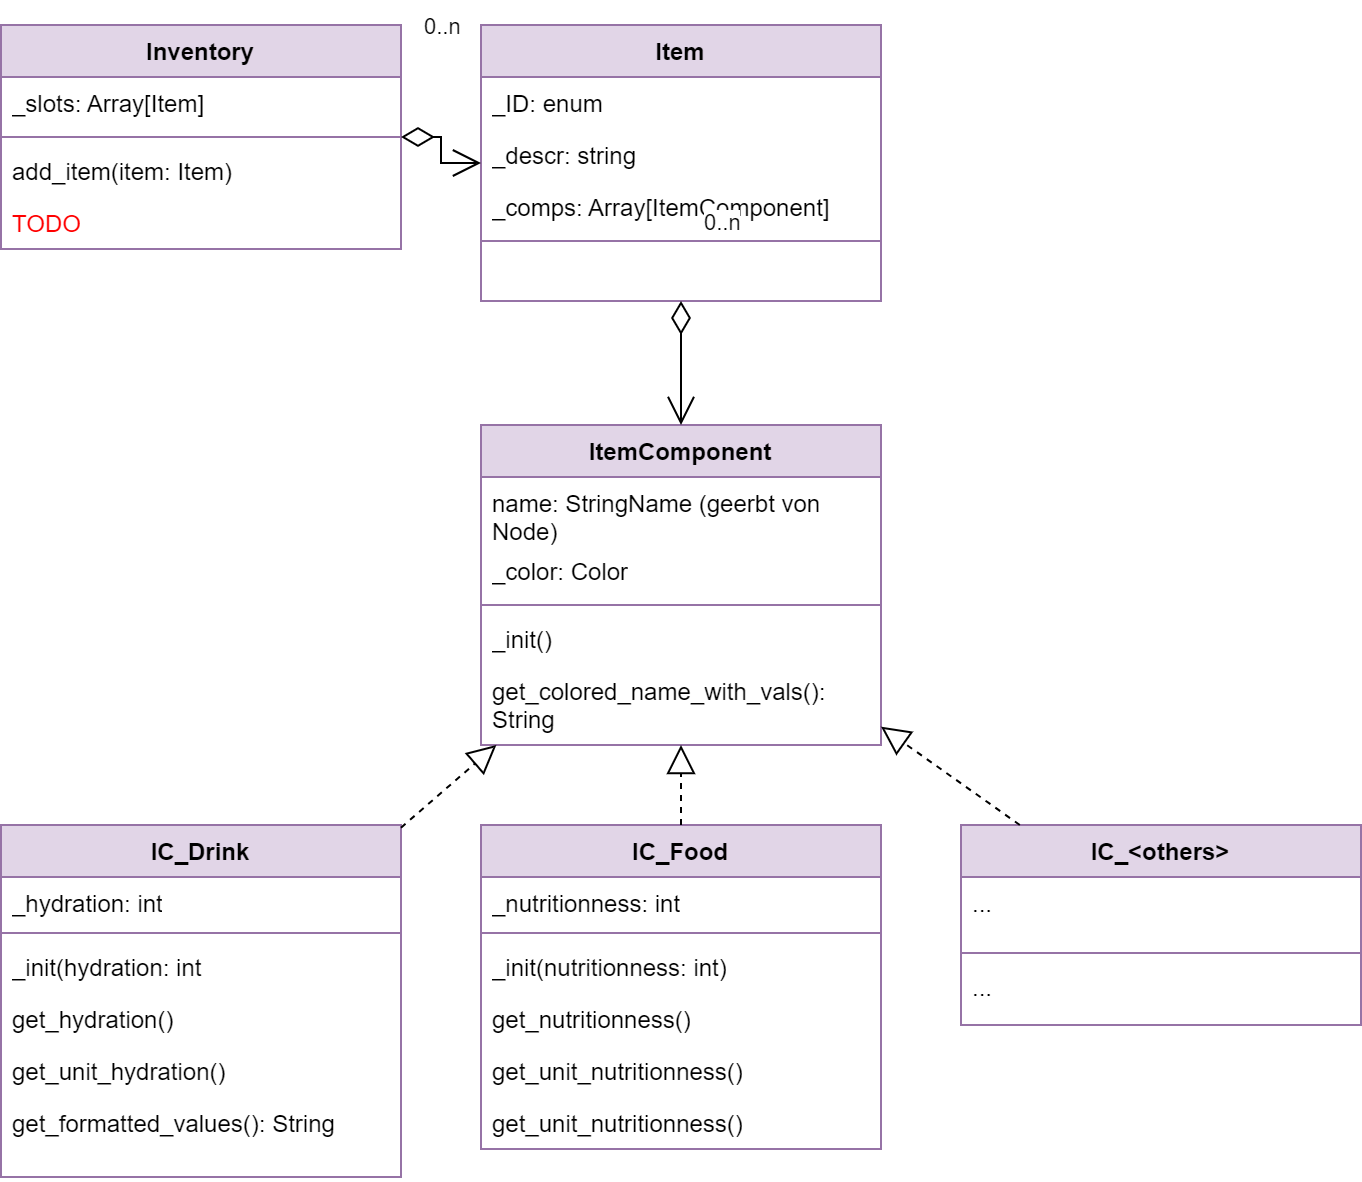

The diagram above was exported from draw.io. Its source (the exported page's mxGraphModel, read from the mxfile embedded in the PNG):
<mxGraphModel dx="1434" dy="844" grid="1" gridSize="10" guides="1" tooltips="1" connect="1" arrows="1" fold="1" page="1" pageScale="1" pageWidth="827" pageHeight="1169" math="0" shadow="0">
  <root>
    <mxCell id="0" />
    <mxCell id="1" parent="0" />
    <mxCell id="iO7k4d6HeQAJ5kin5YW2-1" value="Inventory" style="swimlane;fontStyle=1;align=center;verticalAlign=top;childLayout=stackLayout;horizontal=1;startSize=26;horizontalStack=0;resizeParent=1;resizeParentMax=0;resizeLast=0;collapsible=1;marginBottom=0;whiteSpace=wrap;html=1;fillColor=#e1d5e7;strokeColor=#9673a6;" parent="1" vertex="1">
      <mxGeometry x="80" y="40" width="200" height="112" as="geometry" />
    </mxCell>
    <mxCell id="iO7k4d6HeQAJ5kin5YW2-2" value="_slots: Array[Item]" style="text;strokeColor=none;fillColor=none;align=left;verticalAlign=top;spacingLeft=4;spacingRight=4;overflow=hidden;rotatable=0;points=[[0,0.5],[1,0.5]];portConstraint=eastwest;whiteSpace=wrap;html=1;" parent="iO7k4d6HeQAJ5kin5YW2-1" vertex="1">
      <mxGeometry y="26" width="200" height="26" as="geometry" />
    </mxCell>
    <mxCell id="iO7k4d6HeQAJ5kin5YW2-3" value="" style="line;strokeWidth=1;fillColor=none;align=left;verticalAlign=middle;spacingTop=-1;spacingLeft=3;spacingRight=3;rotatable=0;labelPosition=right;points=[];portConstraint=eastwest;strokeColor=inherit;" parent="iO7k4d6HeQAJ5kin5YW2-1" vertex="1">
      <mxGeometry y="52" width="200" height="8" as="geometry" />
    </mxCell>
    <mxCell id="D1AVI1Y7V4J9Ghg2SkpB-1" value="add_item(item: Item)" style="text;strokeColor=none;fillColor=none;align=left;verticalAlign=top;spacingLeft=4;spacingRight=4;overflow=hidden;rotatable=0;points=[[0,0.5],[1,0.5]];portConstraint=eastwest;whiteSpace=wrap;html=1;" vertex="1" parent="iO7k4d6HeQAJ5kin5YW2-1">
      <mxGeometry y="60" width="200" height="26" as="geometry" />
    </mxCell>
    <mxCell id="D1AVI1Y7V4J9Ghg2SkpB-2" value="&lt;font color=&quot;#ff0000&quot;&gt;TODO&lt;/font&gt;" style="text;strokeColor=none;fillColor=none;align=left;verticalAlign=top;spacingLeft=4;spacingRight=4;overflow=hidden;rotatable=0;points=[[0,0.5],[1,0.5]];portConstraint=eastwest;whiteSpace=wrap;html=1;" vertex="1" parent="iO7k4d6HeQAJ5kin5YW2-1">
      <mxGeometry y="86" width="200" height="26" as="geometry" />
    </mxCell>
    <mxCell id="iO7k4d6HeQAJ5kin5YW2-5" value="Item" style="swimlane;fontStyle=1;align=center;verticalAlign=top;childLayout=stackLayout;horizontal=1;startSize=26;horizontalStack=0;resizeParent=1;resizeParentMax=0;resizeLast=0;collapsible=1;marginBottom=0;whiteSpace=wrap;html=1;fillColor=#e1d5e7;strokeColor=#9673a6;" parent="1" vertex="1">
      <mxGeometry x="320" y="40" width="200" height="138" as="geometry" />
    </mxCell>
    <mxCell id="iO7k4d6HeQAJ5kin5YW2-6" value="_ID: enum" style="text;strokeColor=none;fillColor=none;align=left;verticalAlign=top;spacingLeft=4;spacingRight=4;overflow=hidden;rotatable=0;points=[[0,0.5],[1,0.5]];portConstraint=eastwest;whiteSpace=wrap;html=1;" parent="iO7k4d6HeQAJ5kin5YW2-5" vertex="1">
      <mxGeometry y="26" width="200" height="26" as="geometry" />
    </mxCell>
    <mxCell id="iO7k4d6HeQAJ5kin5YW2-7" value="_descr: string" style="text;strokeColor=none;fillColor=none;align=left;verticalAlign=top;spacingLeft=4;spacingRight=4;overflow=hidden;rotatable=0;points=[[0,0.5],[1,0.5]];portConstraint=eastwest;whiteSpace=wrap;html=1;" parent="iO7k4d6HeQAJ5kin5YW2-5" vertex="1">
      <mxGeometry y="52" width="200" height="26" as="geometry" />
    </mxCell>
    <mxCell id="iO7k4d6HeQAJ5kin5YW2-8" value="_comps: Array[ItemComponent]" style="text;strokeColor=none;fillColor=none;align=left;verticalAlign=top;spacingLeft=4;spacingRight=4;overflow=hidden;rotatable=0;points=[[0,0.5],[1,0.5]];portConstraint=eastwest;whiteSpace=wrap;html=1;" parent="iO7k4d6HeQAJ5kin5YW2-5" vertex="1">
      <mxGeometry y="78" width="200" height="26" as="geometry" />
    </mxCell>
    <mxCell id="iO7k4d6HeQAJ5kin5YW2-9" value="" style="line;strokeWidth=1;fillColor=none;align=left;verticalAlign=middle;spacingTop=-1;spacingLeft=3;spacingRight=3;rotatable=0;labelPosition=right;points=[];portConstraint=eastwest;strokeColor=inherit;" parent="iO7k4d6HeQAJ5kin5YW2-5" vertex="1">
      <mxGeometry y="104" width="200" height="8" as="geometry" />
    </mxCell>
    <mxCell id="iO7k4d6HeQAJ5kin5YW2-10" value="&amp;nbsp;" style="text;strokeColor=none;fillColor=none;align=left;verticalAlign=top;spacingLeft=4;spacingRight=4;overflow=hidden;rotatable=0;points=[[0,0.5],[1,0.5]];portConstraint=eastwest;whiteSpace=wrap;html=1;" parent="iO7k4d6HeQAJ5kin5YW2-5" vertex="1">
      <mxGeometry y="112" width="200" height="26" as="geometry" />
    </mxCell>
    <mxCell id="iO7k4d6HeQAJ5kin5YW2-11" value="" style="endArrow=open;html=1;endSize=12;startArrow=diamondThin;startSize=14;startFill=0;edgeStyle=orthogonalEdgeStyle;rounded=0;" parent="1" source="iO7k4d6HeQAJ5kin5YW2-1" target="iO7k4d6HeQAJ5kin5YW2-5" edge="1">
      <mxGeometry relative="1" as="geometry">
        <mxPoint x="-190" y="1332" as="sourcePoint" />
        <mxPoint x="-30" y="1332" as="targetPoint" />
      </mxGeometry>
    </mxCell>
    <mxCell id="iO7k4d6HeQAJ5kin5YW2-12" value="0..n" style="edgeLabel;resizable=0;html=1;align=left;verticalAlign=top;" parent="iO7k4d6HeQAJ5kin5YW2-11" connectable="0" vertex="1">
      <mxGeometry x="-1" relative="1" as="geometry">
        <mxPoint x="10" y="-68" as="offset" />
      </mxGeometry>
    </mxCell>
    <mxCell id="iO7k4d6HeQAJ5kin5YW2-13" value="ItemComponent" style="swimlane;fontStyle=1;align=center;verticalAlign=top;childLayout=stackLayout;horizontal=1;startSize=26;horizontalStack=0;resizeParent=1;resizeParentMax=0;resizeLast=0;collapsible=1;marginBottom=0;whiteSpace=wrap;html=1;fillColor=#e1d5e7;strokeColor=#9673a6;" parent="1" vertex="1">
      <mxGeometry x="320" y="240" width="200" height="160" as="geometry" />
    </mxCell>
    <mxCell id="iO7k4d6HeQAJ5kin5YW2-14" value="name: StringName (geerbt von Node)" style="text;strokeColor=none;fillColor=none;align=left;verticalAlign=top;spacingLeft=4;spacingRight=4;overflow=hidden;rotatable=0;points=[[0,0.5],[1,0.5]];portConstraint=eastwest;whiteSpace=wrap;html=1;" parent="iO7k4d6HeQAJ5kin5YW2-13" vertex="1">
      <mxGeometry y="26" width="200" height="34" as="geometry" />
    </mxCell>
    <mxCell id="iO7k4d6HeQAJ5kin5YW2-15" value="_color: Color" style="text;strokeColor=none;fillColor=none;align=left;verticalAlign=top;spacingLeft=4;spacingRight=4;overflow=hidden;rotatable=0;points=[[0,0.5],[1,0.5]];portConstraint=eastwest;whiteSpace=wrap;html=1;" parent="iO7k4d6HeQAJ5kin5YW2-13" vertex="1">
      <mxGeometry y="60" width="200" height="26" as="geometry" />
    </mxCell>
    <mxCell id="iO7k4d6HeQAJ5kin5YW2-16" value="" style="line;strokeWidth=1;fillColor=none;align=left;verticalAlign=middle;spacingTop=-1;spacingLeft=3;spacingRight=3;rotatable=0;labelPosition=right;points=[];portConstraint=eastwest;strokeColor=inherit;" parent="iO7k4d6HeQAJ5kin5YW2-13" vertex="1">
      <mxGeometry y="86" width="200" height="8" as="geometry" />
    </mxCell>
    <mxCell id="iO7k4d6HeQAJ5kin5YW2-17" value="_init()" style="text;strokeColor=none;fillColor=none;align=left;verticalAlign=top;spacingLeft=4;spacingRight=4;overflow=hidden;rotatable=0;points=[[0,0.5],[1,0.5]];portConstraint=eastwest;whiteSpace=wrap;html=1;" parent="iO7k4d6HeQAJ5kin5YW2-13" vertex="1">
      <mxGeometry y="94" width="200" height="26" as="geometry" />
    </mxCell>
    <mxCell id="iO7k4d6HeQAJ5kin5YW2-18" value="get_colored_name_with_vals(): String" style="text;strokeColor=none;fillColor=none;align=left;verticalAlign=top;spacingLeft=4;spacingRight=4;overflow=hidden;rotatable=0;points=[[0,0.5],[1,0.5]];portConstraint=eastwest;whiteSpace=wrap;html=1;" parent="iO7k4d6HeQAJ5kin5YW2-13" vertex="1">
      <mxGeometry y="120" width="200" height="40" as="geometry" />
    </mxCell>
    <mxCell id="iO7k4d6HeQAJ5kin5YW2-19" value="" style="endArrow=open;html=1;endSize=12;startArrow=diamondThin;startSize=14;startFill=0;edgeStyle=orthogonalEdgeStyle;rounded=0;" parent="1" source="iO7k4d6HeQAJ5kin5YW2-5" target="iO7k4d6HeQAJ5kin5YW2-13" edge="1">
      <mxGeometry relative="1" as="geometry">
        <mxPoint x="340" y="100" as="sourcePoint" />
        <mxPoint x="340" y="214" as="targetPoint" />
      </mxGeometry>
    </mxCell>
    <mxCell id="iO7k4d6HeQAJ5kin5YW2-20" value="0..n" style="edgeLabel;resizable=0;html=1;align=left;verticalAlign=top;" parent="iO7k4d6HeQAJ5kin5YW2-19" connectable="0" vertex="1">
      <mxGeometry x="-1" relative="1" as="geometry">
        <mxPoint x="10" y="-52" as="offset" />
      </mxGeometry>
    </mxCell>
    <mxCell id="iO7k4d6HeQAJ5kin5YW2-21" value="IC_Drink" style="swimlane;fontStyle=1;align=center;verticalAlign=top;childLayout=stackLayout;horizontal=1;startSize=26;horizontalStack=0;resizeParent=1;resizeParentMax=0;resizeLast=0;collapsible=1;marginBottom=0;whiteSpace=wrap;html=1;fillColor=#e1d5e7;strokeColor=#9673a6;" parent="1" vertex="1">
      <mxGeometry x="80" y="440" width="200" height="176" as="geometry" />
    </mxCell>
    <mxCell id="iO7k4d6HeQAJ5kin5YW2-22" value="_hydration: int" style="text;strokeColor=none;fillColor=none;align=left;verticalAlign=top;spacingLeft=4;spacingRight=4;overflow=hidden;rotatable=0;points=[[0,0.5],[1,0.5]];portConstraint=eastwest;whiteSpace=wrap;html=1;" parent="iO7k4d6HeQAJ5kin5YW2-21" vertex="1">
      <mxGeometry y="26" width="200" height="24" as="geometry" />
    </mxCell>
    <mxCell id="iO7k4d6HeQAJ5kin5YW2-23" value="" style="line;strokeWidth=1;fillColor=none;align=left;verticalAlign=middle;spacingTop=-1;spacingLeft=3;spacingRight=3;rotatable=0;labelPosition=right;points=[];portConstraint=eastwest;strokeColor=inherit;" parent="iO7k4d6HeQAJ5kin5YW2-21" vertex="1">
      <mxGeometry y="50" width="200" height="8" as="geometry" />
    </mxCell>
    <mxCell id="iO7k4d6HeQAJ5kin5YW2-24" value="_init(hydration: int" style="text;strokeColor=none;fillColor=none;align=left;verticalAlign=top;spacingLeft=4;spacingRight=4;overflow=hidden;rotatable=0;points=[[0,0.5],[1,0.5]];portConstraint=eastwest;whiteSpace=wrap;html=1;" parent="iO7k4d6HeQAJ5kin5YW2-21" vertex="1">
      <mxGeometry y="58" width="200" height="26" as="geometry" />
    </mxCell>
    <mxCell id="iO7k4d6HeQAJ5kin5YW2-25" value="get_hydration()" style="text;strokeColor=none;fillColor=none;align=left;verticalAlign=top;spacingLeft=4;spacingRight=4;overflow=hidden;rotatable=0;points=[[0,0.5],[1,0.5]];portConstraint=eastwest;whiteSpace=wrap;html=1;" parent="iO7k4d6HeQAJ5kin5YW2-21" vertex="1">
      <mxGeometry y="84" width="200" height="26" as="geometry" />
    </mxCell>
    <mxCell id="iO7k4d6HeQAJ5kin5YW2-26" value="get_unit_hydration()" style="text;strokeColor=none;fillColor=none;align=left;verticalAlign=top;spacingLeft=4;spacingRight=4;overflow=hidden;rotatable=0;points=[[0,0.5],[1,0.5]];portConstraint=eastwest;whiteSpace=wrap;html=1;" parent="iO7k4d6HeQAJ5kin5YW2-21" vertex="1">
      <mxGeometry y="110" width="200" height="26" as="geometry" />
    </mxCell>
    <mxCell id="iO7k4d6HeQAJ5kin5YW2-27" value="get_formatted_values(): String" style="text;strokeColor=none;fillColor=none;align=left;verticalAlign=top;spacingLeft=4;spacingRight=4;overflow=hidden;rotatable=0;points=[[0,0.5],[1,0.5]];portConstraint=eastwest;whiteSpace=wrap;html=1;" parent="iO7k4d6HeQAJ5kin5YW2-21" vertex="1">
      <mxGeometry y="136" width="200" height="40" as="geometry" />
    </mxCell>
    <mxCell id="iO7k4d6HeQAJ5kin5YW2-28" value="IC_Food" style="swimlane;fontStyle=1;align=center;verticalAlign=top;childLayout=stackLayout;horizontal=1;startSize=26;horizontalStack=0;resizeParent=1;resizeParentMax=0;resizeLast=0;collapsible=1;marginBottom=0;whiteSpace=wrap;html=1;fillColor=#e1d5e7;strokeColor=#9673a6;" parent="1" vertex="1">
      <mxGeometry x="320" y="440" width="200" height="162" as="geometry" />
    </mxCell>
    <mxCell id="iO7k4d6HeQAJ5kin5YW2-29" value="_nutritionness: int" style="text;strokeColor=none;fillColor=none;align=left;verticalAlign=top;spacingLeft=4;spacingRight=4;overflow=hidden;rotatable=0;points=[[0,0.5],[1,0.5]];portConstraint=eastwest;whiteSpace=wrap;html=1;" parent="iO7k4d6HeQAJ5kin5YW2-28" vertex="1">
      <mxGeometry y="26" width="200" height="24" as="geometry" />
    </mxCell>
    <mxCell id="iO7k4d6HeQAJ5kin5YW2-30" value="" style="line;strokeWidth=1;fillColor=none;align=left;verticalAlign=middle;spacingTop=-1;spacingLeft=3;spacingRight=3;rotatable=0;labelPosition=right;points=[];portConstraint=eastwest;strokeColor=inherit;" parent="iO7k4d6HeQAJ5kin5YW2-28" vertex="1">
      <mxGeometry y="50" width="200" height="8" as="geometry" />
    </mxCell>
    <mxCell id="iO7k4d6HeQAJ5kin5YW2-31" value="_init(nutritionness: int)" style="text;strokeColor=none;fillColor=none;align=left;verticalAlign=top;spacingLeft=4;spacingRight=4;overflow=hidden;rotatable=0;points=[[0,0.5],[1,0.5]];portConstraint=eastwest;whiteSpace=wrap;html=1;" parent="iO7k4d6HeQAJ5kin5YW2-28" vertex="1">
      <mxGeometry y="58" width="200" height="26" as="geometry" />
    </mxCell>
    <mxCell id="iO7k4d6HeQAJ5kin5YW2-32" value="get_nutritionness()" style="text;strokeColor=none;fillColor=none;align=left;verticalAlign=top;spacingLeft=4;spacingRight=4;overflow=hidden;rotatable=0;points=[[0,0.5],[1,0.5]];portConstraint=eastwest;whiteSpace=wrap;html=1;" parent="iO7k4d6HeQAJ5kin5YW2-28" vertex="1">
      <mxGeometry y="84" width="200" height="26" as="geometry" />
    </mxCell>
    <mxCell id="iO7k4d6HeQAJ5kin5YW2-33" value="get_unit_nutritionness()" style="text;strokeColor=none;fillColor=none;align=left;verticalAlign=top;spacingLeft=4;spacingRight=4;overflow=hidden;rotatable=0;points=[[0,0.5],[1,0.5]];portConstraint=eastwest;whiteSpace=wrap;html=1;" parent="iO7k4d6HeQAJ5kin5YW2-28" vertex="1">
      <mxGeometry y="110" width="200" height="26" as="geometry" />
    </mxCell>
    <mxCell id="iO7k4d6HeQAJ5kin5YW2-34" value="get_unit_nutritionness()" style="text;strokeColor=none;fillColor=none;align=left;verticalAlign=top;spacingLeft=4;spacingRight=4;overflow=hidden;rotatable=0;points=[[0,0.5],[1,0.5]];portConstraint=eastwest;whiteSpace=wrap;html=1;" parent="iO7k4d6HeQAJ5kin5YW2-28" vertex="1">
      <mxGeometry y="136" width="200" height="26" as="geometry" />
    </mxCell>
    <mxCell id="iO7k4d6HeQAJ5kin5YW2-35" value="IC_&amp;lt;others&amp;gt;" style="swimlane;fontStyle=1;align=center;verticalAlign=top;childLayout=stackLayout;horizontal=1;startSize=26;horizontalStack=0;resizeParent=1;resizeParentMax=0;resizeLast=0;collapsible=1;marginBottom=0;whiteSpace=wrap;html=1;fillColor=#e1d5e7;strokeColor=#9673a6;" parent="1" vertex="1">
      <mxGeometry x="560" y="440" width="200" height="100" as="geometry" />
    </mxCell>
    <mxCell id="iO7k4d6HeQAJ5kin5YW2-36" value="..." style="text;strokeColor=none;fillColor=none;align=left;verticalAlign=top;spacingLeft=4;spacingRight=4;overflow=hidden;rotatable=0;points=[[0,0.5],[1,0.5]];portConstraint=eastwest;whiteSpace=wrap;html=1;" parent="iO7k4d6HeQAJ5kin5YW2-35" vertex="1">
      <mxGeometry y="26" width="200" height="34" as="geometry" />
    </mxCell>
    <mxCell id="iO7k4d6HeQAJ5kin5YW2-37" value="" style="line;strokeWidth=1;fillColor=none;align=left;verticalAlign=middle;spacingTop=-1;spacingLeft=3;spacingRight=3;rotatable=0;labelPosition=right;points=[];portConstraint=eastwest;strokeColor=inherit;" parent="iO7k4d6HeQAJ5kin5YW2-35" vertex="1">
      <mxGeometry y="60" width="200" height="8" as="geometry" />
    </mxCell>
    <mxCell id="iO7k4d6HeQAJ5kin5YW2-38" value="..." style="text;strokeColor=none;fillColor=none;align=left;verticalAlign=top;spacingLeft=4;spacingRight=4;overflow=hidden;rotatable=0;points=[[0,0.5],[1,0.5]];portConstraint=eastwest;whiteSpace=wrap;html=1;" parent="iO7k4d6HeQAJ5kin5YW2-35" vertex="1">
      <mxGeometry y="68" width="200" height="32" as="geometry" />
    </mxCell>
    <mxCell id="iO7k4d6HeQAJ5kin5YW2-39" value="" style="endArrow=block;dashed=1;endFill=0;endSize=12;html=1;rounded=0;" parent="1" source="iO7k4d6HeQAJ5kin5YW2-21" target="iO7k4d6HeQAJ5kin5YW2-13" edge="1">
      <mxGeometry width="160" relative="1" as="geometry">
        <mxPoint x="90" y="408" as="sourcePoint" />
        <mxPoint x="250" y="408" as="targetPoint" />
      </mxGeometry>
    </mxCell>
    <mxCell id="iO7k4d6HeQAJ5kin5YW2-40" value="" style="endArrow=block;dashed=1;endFill=0;endSize=12;html=1;rounded=0;" parent="1" source="iO7k4d6HeQAJ5kin5YW2-28" target="iO7k4d6HeQAJ5kin5YW2-13" edge="1">
      <mxGeometry width="160" relative="1" as="geometry">
        <mxPoint x="340" y="450" as="sourcePoint" />
        <mxPoint x="380" y="410" as="targetPoint" />
      </mxGeometry>
    </mxCell>
    <mxCell id="iO7k4d6HeQAJ5kin5YW2-41" value="" style="endArrow=block;dashed=1;endFill=0;endSize=12;html=1;rounded=0;" parent="1" source="iO7k4d6HeQAJ5kin5YW2-35" target="iO7k4d6HeQAJ5kin5YW2-13" edge="1">
      <mxGeometry width="160" relative="1" as="geometry">
        <mxPoint x="321" y="460" as="sourcePoint" />
        <mxPoint x="361" y="420" as="targetPoint" />
      </mxGeometry>
    </mxCell>
  </root>
</mxGraphModel>